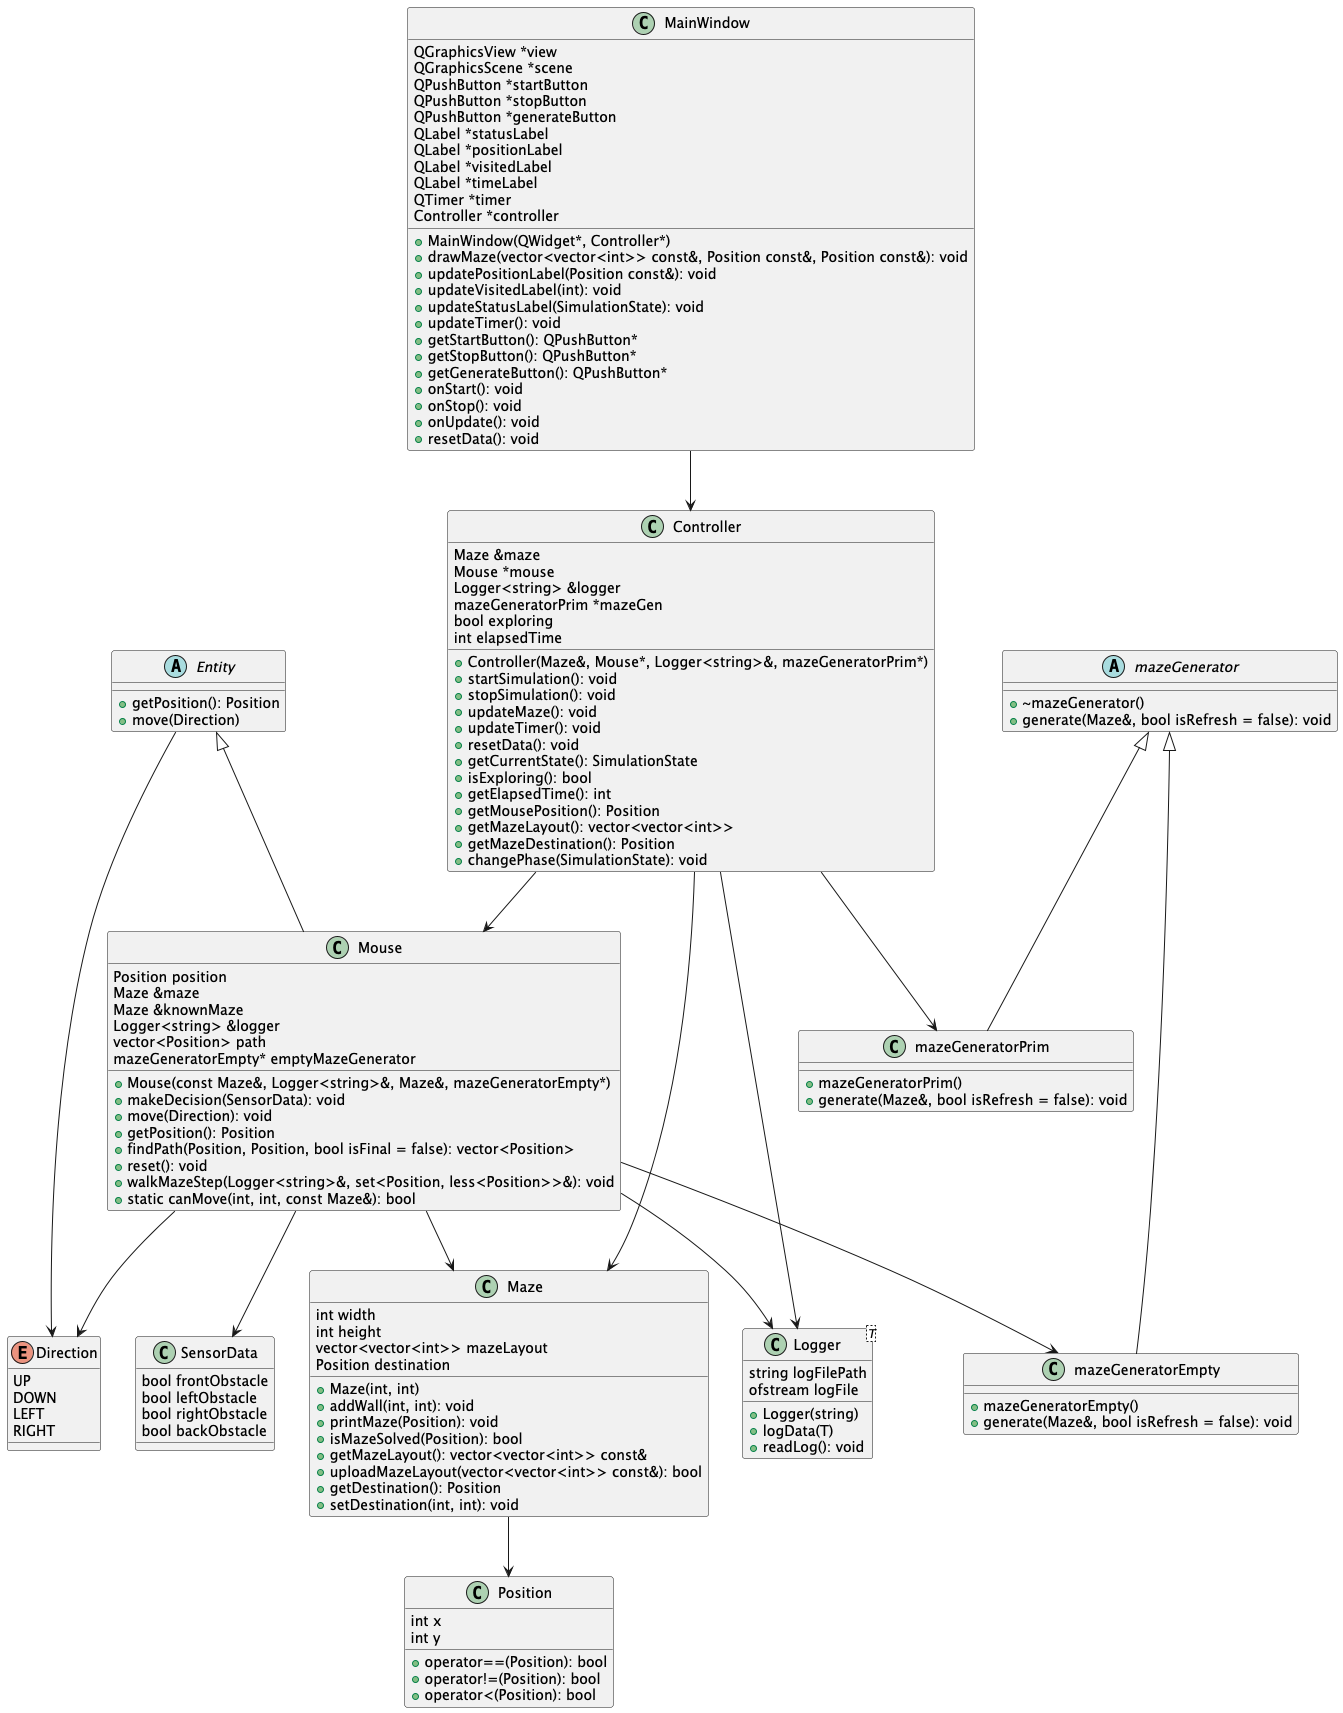

The diagram above was rendered by PlantUML. Its source (embedded in the PNG):
@startuml

class Position {
    int x
    int y
    +operator==(Position): bool
    +operator!=(Position): bool
    +operator<(Position): bool
}

abstract class Entity {
    +getPosition(): Position
    +move(Direction)
}

enum Direction {
    UP
    DOWN
    LEFT
    RIGHT
}

class SensorData {
    bool frontObstacle
    bool leftObstacle
    bool rightObstacle
    bool backObstacle
}

class Maze {
    int width
    int height
    vector<vector<int>> mazeLayout
    Position destination
    +Maze(int, int)
    +addWall(int, int): void
    +printMaze(Position): void
    +isMazeSolved(Position): bool
    +getMazeLayout(): vector<vector<int>> const&
    +uploadMazeLayout(vector<vector<int>> const&): bool
    +getDestination(): Position
    +setDestination(int, int): void
}

abstract class mazeGenerator {
    +~mazeGenerator()
    +generate(Maze&, bool isRefresh = false): void
}

class mazeGeneratorEmpty {
    +mazeGeneratorEmpty()
    +generate(Maze&, bool isRefresh = false): void
}

class mazeGeneratorPrim {
    +mazeGeneratorPrim()
    +generate(Maze&, bool isRefresh = false): void
}

class Mouse {
    Position position
    Maze &maze
    Maze &knownMaze
    Logger<string> &logger
    vector<Position> path
    mazeGeneratorEmpty* emptyMazeGenerator
    +Mouse(const Maze&, Logger<string>&, Maze&, mazeGeneratorEmpty*)
    +makeDecision(SensorData): void
    +move(Direction): void
    +getPosition(): Position
    +findPath(Position, Position, bool isFinal = false): vector<Position>
    +reset(): void
    +walkMazeStep(Logger<string>&, set<Position, less<Position>>&): void
    +static canMove(int, int, const Maze&): bool
}

class Logger<T> {
    string logFilePath
    ofstream logFile
    +Logger(string)
    +logData(T)
    +readLog(): void
}

class MainWindow {
    QGraphicsView *view
    QGraphicsScene *scene
    QPushButton *startButton
    QPushButton *stopButton
    QPushButton *generateButton
    QLabel *statusLabel
    QLabel *positionLabel
    QLabel *visitedLabel
    QLabel *timeLabel
    QTimer *timer
    Controller *controller
    +MainWindow(QWidget*, Controller*)
    +drawMaze(vector<vector<int>> const&, Position const&, Position const&): void
    +updatePositionLabel(Position const&): void
    +updateVisitedLabel(int): void
    +updateStatusLabel(SimulationState): void
    +updateTimer(): void
    +getStartButton(): QPushButton*
    +getStopButton(): QPushButton*
    +getGenerateButton(): QPushButton*
    +onStart(): void
    +onStop(): void
    +onUpdate(): void
    +resetData(): void
}

class Controller {
    Maze &maze
    Mouse *mouse
    Logger<string> &logger
    mazeGeneratorPrim *mazeGen
    bool exploring
    int elapsedTime
    +Controller(Maze&, Mouse*, Logger<string>&, mazeGeneratorPrim*)
    +startSimulation(): void
    +stopSimulation(): void
    +updateMaze(): void
    +updateTimer(): void
    +resetData(): void
    +getCurrentState(): SimulationState
    +isExploring(): bool
    +getElapsedTime(): int
    +getMousePosition(): Position
    +getMazeLayout(): vector<vector<int>>
    +getMazeDestination(): Position
    +changePhase(SimulationState): void
}

Entity <|-- Mouse
Mouse --> Maze
Mouse --> SensorData
Mouse --> Logger
Mouse --> mazeGeneratorEmpty
Maze --> Position
Entity --> Direction
Mouse --> Direction
MainWindow --> Controller
Controller --> Maze
Controller --> Mouse
Controller --> Logger
Controller --> mazeGeneratorPrim
mazeGenerator <|-- mazeGeneratorEmpty
mazeGenerator <|-- mazeGeneratorPrim

@enduml